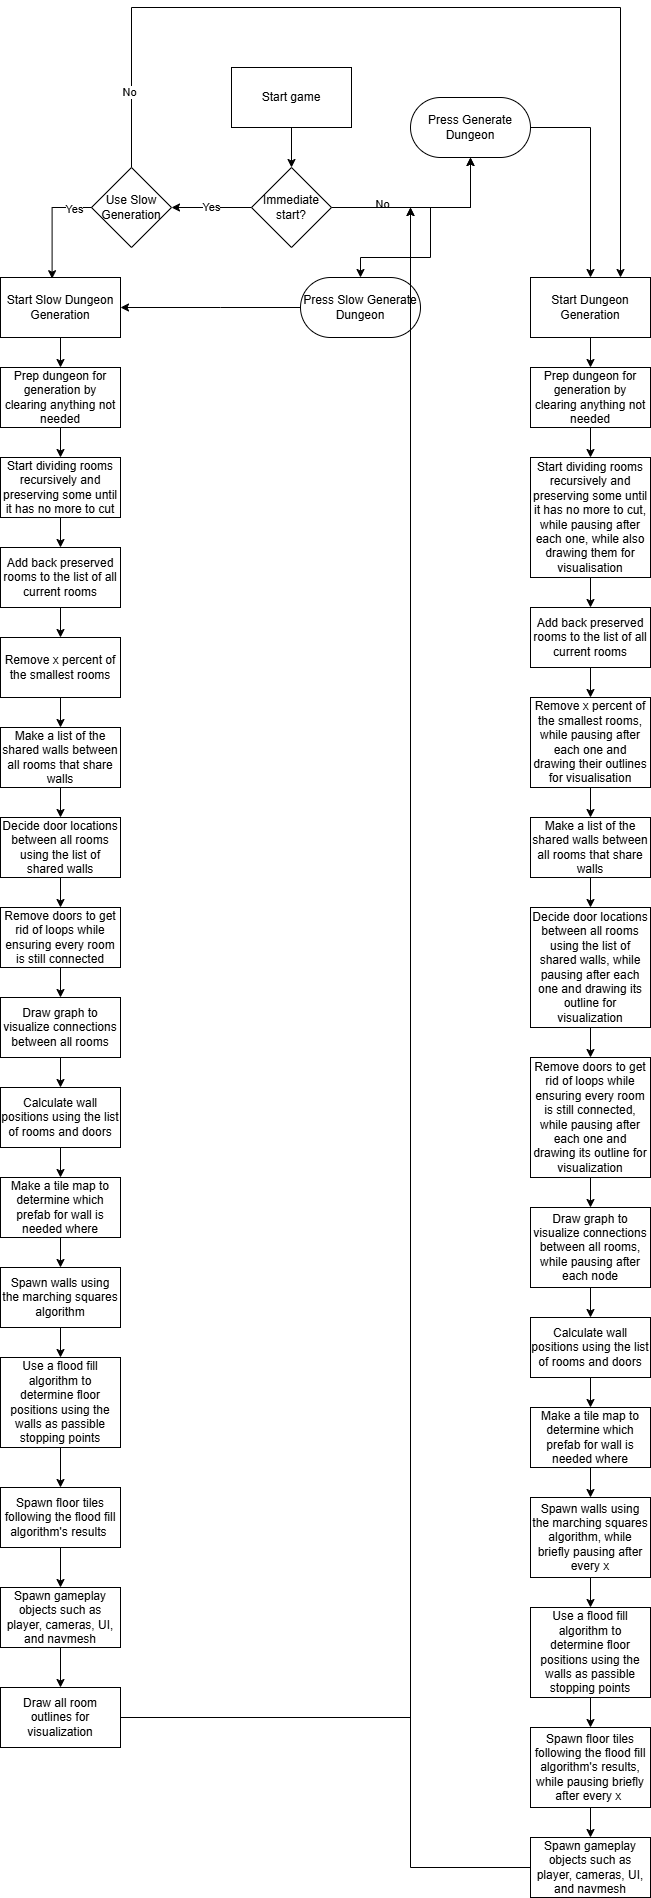

The diagram above was exported from draw.io. Its source (the exported page's mxGraphModel, read from the mxfile embedded in the PNG):
<mxGraphModel dx="985" dy="670" grid="1" gridSize="10" guides="1" tooltips="1" connect="1" arrows="1" fold="1" page="1" pageScale="1" pageWidth="827" pageHeight="1169" math="0" shadow="0">
  <root>
    <mxCell id="0" />
    <mxCell id="1" parent="0" />
    <mxCell id="_qQnyqumidA3C3AsMvJj-3" edge="1" parent="1" source="_qQnyqumidA3C3AsMvJj-1" style="edgeStyle=orthogonalEdgeStyle;rounded=0;orthogonalLoop=1;jettySize=auto;html=1;" target="_qQnyqumidA3C3AsMvJj-2" value="">
      <mxGeometry relative="1" as="geometry" />
    </mxCell>
    <mxCell id="_qQnyqumidA3C3AsMvJj-1" parent="1" style="rounded=0;whiteSpace=wrap;html=1;" value="Start game" vertex="1">
      <mxGeometry height="60" width="120" x="320" y="110" as="geometry" />
    </mxCell>
    <mxCell id="_qQnyqumidA3C3AsMvJj-10" edge="1" parent="1" source="_qQnyqumidA3C3AsMvJj-2" style="edgeStyle=orthogonalEdgeStyle;rounded=0;orthogonalLoop=1;jettySize=auto;html=1;" target="_qQnyqumidA3C3AsMvJj-9" value="Yes">
      <mxGeometry relative="1" as="geometry" />
    </mxCell>
    <mxCell id="_qQnyqumidA3C3AsMvJj-17" edge="1" parent="1" source="_qQnyqumidA3C3AsMvJj-2" style="edgeStyle=orthogonalEdgeStyle;rounded=0;orthogonalLoop=1;jettySize=auto;html=1;" target="_qQnyqumidA3C3AsMvJj-16" value="">
      <mxGeometry relative="1" as="geometry" />
    </mxCell>
    <mxCell id="_qQnyqumidA3C3AsMvJj-19" edge="1" parent="1" source="_qQnyqumidA3C3AsMvJj-2" style="edgeStyle=orthogonalEdgeStyle;rounded=0;orthogonalLoop=1;jettySize=auto;html=1;" target="_qQnyqumidA3C3AsMvJj-16" value="No">
      <mxGeometry relative="1" x="-0.4651" y="3" as="geometry">
        <mxPoint as="offset" />
      </mxGeometry>
    </mxCell>
    <mxCell id="_qQnyqumidA3C3AsMvJj-21" edge="1" parent="1" source="_qQnyqumidA3C3AsMvJj-2" style="edgeStyle=orthogonalEdgeStyle;rounded=0;orthogonalLoop=1;jettySize=auto;html=1;exitX=1;exitY=0.5;exitDx=0;exitDy=0;entryX=0.5;entryY=0;entryDx=0;entryDy=0;" target="_qQnyqumidA3C3AsMvJj-20">
      <mxGeometry relative="1" as="geometry">
        <Array as="points">
          <mxPoint x="519" y="250" />
          <mxPoint x="519" y="300" />
        </Array>
      </mxGeometry>
    </mxCell>
    <mxCell id="_qQnyqumidA3C3AsMvJj-2" parent="1" style="rhombus;whiteSpace=wrap;html=1;" value="Immediate start?" vertex="1">
      <mxGeometry height="80" width="80" x="340" y="210" as="geometry" />
    </mxCell>
    <mxCell id="_qQnyqumidA3C3AsMvJj-27" edge="1" parent="1" source="_qQnyqumidA3C3AsMvJj-9" style="edgeStyle=orthogonalEdgeStyle;rounded=0;orthogonalLoop=1;jettySize=auto;html=1;entryX=0.75;entryY=0;entryDx=0;entryDy=0;" target="_qQnyqumidA3C3AsMvJj-22">
      <mxGeometry relative="1" as="geometry">
        <Array as="points">
          <mxPoint x="220" y="50" />
          <mxPoint x="709" y="50" />
        </Array>
        <mxPoint x="249" y="50" as="targetPoint" />
      </mxGeometry>
    </mxCell>
    <mxCell id="_qQnyqumidA3C3AsMvJj-29" connectable="0" parent="_qQnyqumidA3C3AsMvJj-27" style="edgeLabel;html=1;align=center;verticalAlign=middle;resizable=0;points=[];" value="No" vertex="1">
      <mxGeometry relative="1" x="-0.8339" y="3" as="geometry">
        <mxPoint as="offset" />
      </mxGeometry>
    </mxCell>
    <mxCell id="_qQnyqumidA3C3AsMvJj-9" parent="1" style="rhombus;whiteSpace=wrap;html=1;" value="Use Slow Generation" vertex="1">
      <mxGeometry height="80" width="80" x="180" y="210" as="geometry" />
    </mxCell>
    <mxCell id="_qQnyqumidA3C3AsMvJj-34" edge="1" parent="1" source="_qQnyqumidA3C3AsMvJj-16" style="edgeStyle=orthogonalEdgeStyle;rounded=0;orthogonalLoop=1;jettySize=auto;html=1;" target="_qQnyqumidA3C3AsMvJj-22">
      <mxGeometry relative="1" as="geometry">
        <Array as="points">
          <mxPoint x="679" y="170" />
        </Array>
      </mxGeometry>
    </mxCell>
    <mxCell id="_qQnyqumidA3C3AsMvJj-16" parent="1" style="rounded=1;whiteSpace=wrap;html=1;arcSize=50;" value="Press Generate Dungeon" vertex="1">
      <mxGeometry height="60" width="120" x="499" y="140" as="geometry" />
    </mxCell>
    <mxCell id="_qQnyqumidA3C3AsMvJj-24" edge="1" parent="1" source="_qQnyqumidA3C3AsMvJj-20" style="edgeStyle=orthogonalEdgeStyle;rounded=0;orthogonalLoop=1;jettySize=auto;html=1;entryX=1;entryY=0.5;entryDx=0;entryDy=0;" target="_qQnyqumidA3C3AsMvJj-23">
      <mxGeometry relative="1" as="geometry">
        <Array as="points">
          <mxPoint x="309" y="350" />
          <mxPoint x="309" y="350" />
        </Array>
      </mxGeometry>
    </mxCell>
    <mxCell id="_qQnyqumidA3C3AsMvJj-20" parent="1" style="rounded=1;whiteSpace=wrap;html=1;arcSize=50;" value="Press Slow Generate Dungeon" vertex="1">
      <mxGeometry height="60" width="120" x="389" y="320" as="geometry" />
    </mxCell>
    <mxCell id="_qQnyqumidA3C3AsMvJj-33" edge="1" parent="1" source="_qQnyqumidA3C3AsMvJj-22" style="edgeStyle=orthogonalEdgeStyle;rounded=0;orthogonalLoop=1;jettySize=auto;html=1;" target="_qQnyqumidA3C3AsMvJj-32" value="">
      <mxGeometry relative="1" as="geometry" />
    </mxCell>
    <mxCell id="_qQnyqumidA3C3AsMvJj-22" parent="1" style="rounded=0;whiteSpace=wrap;html=1;" value="Start Dungeon Generation" vertex="1">
      <mxGeometry height="60" width="120" x="619" y="320" as="geometry" />
    </mxCell>
    <mxCell id="_qQnyqumidA3C3AsMvJj-31" edge="1" parent="1" source="_qQnyqumidA3C3AsMvJj-23" style="edgeStyle=orthogonalEdgeStyle;rounded=0;orthogonalLoop=1;jettySize=auto;html=1;" target="_qQnyqumidA3C3AsMvJj-30" value="">
      <mxGeometry relative="1" as="geometry" />
    </mxCell>
    <mxCell id="_qQnyqumidA3C3AsMvJj-23" parent="1" style="rounded=0;whiteSpace=wrap;html=1;" value="Start Slow Dungeon Generation" vertex="1">
      <mxGeometry height="60" width="120" x="89" y="320" as="geometry" />
    </mxCell>
    <mxCell id="_qQnyqumidA3C3AsMvJj-25" edge="1" parent="1" source="_qQnyqumidA3C3AsMvJj-9" style="edgeStyle=orthogonalEdgeStyle;rounded=0;orthogonalLoop=1;jettySize=auto;html=1;entryX=0.43;entryY=0.02;entryDx=0;entryDy=0;entryPerimeter=0;" target="_qQnyqumidA3C3AsMvJj-23">
      <mxGeometry relative="1" as="geometry">
        <Array as="points">
          <mxPoint x="141" y="250" />
        </Array>
      </mxGeometry>
    </mxCell>
    <mxCell id="_qQnyqumidA3C3AsMvJj-26" connectable="0" parent="_qQnyqumidA3C3AsMvJj-25" style="edgeLabel;html=1;align=center;verticalAlign=middle;resizable=0;points=[];" value="Yes" vertex="1">
      <mxGeometry relative="1" x="-0.6662" y="1" as="geometry">
        <mxPoint as="offset" />
      </mxGeometry>
    </mxCell>
    <mxCell id="_qQnyqumidA3C3AsMvJj-36" edge="1" parent="1" source="_qQnyqumidA3C3AsMvJj-30" style="edgeStyle=orthogonalEdgeStyle;rounded=0;orthogonalLoop=1;jettySize=auto;html=1;" target="_qQnyqumidA3C3AsMvJj-35" value="">
      <mxGeometry relative="1" as="geometry" />
    </mxCell>
    <mxCell id="_qQnyqumidA3C3AsMvJj-30" parent="1" style="whiteSpace=wrap;html=1;rounded=0;" value="Prep dungeon for generation by clearing anything not needed" vertex="1">
      <mxGeometry height="60" width="120" x="89" y="410" as="geometry" />
    </mxCell>
    <mxCell id="_qQnyqumidA3C3AsMvJj-90" edge="1" parent="1" source="_qQnyqumidA3C3AsMvJj-32" style="edgeStyle=orthogonalEdgeStyle;rounded=0;orthogonalLoop=1;jettySize=auto;html=1;" target="_qQnyqumidA3C3AsMvJj-64" value="">
      <mxGeometry relative="1" as="geometry" />
    </mxCell>
    <mxCell id="_qQnyqumidA3C3AsMvJj-32" parent="1" style="whiteSpace=wrap;html=1;rounded=0;" value="Prep dungeon for generation by clearing anything not needed" vertex="1">
      <mxGeometry height="60" width="120" x="619" y="410" as="geometry" />
    </mxCell>
    <mxCell id="_qQnyqumidA3C3AsMvJj-38" edge="1" parent="1" source="_qQnyqumidA3C3AsMvJj-35" style="edgeStyle=orthogonalEdgeStyle;rounded=0;orthogonalLoop=1;jettySize=auto;html=1;" target="_qQnyqumidA3C3AsMvJj-37" value="">
      <mxGeometry relative="1" as="geometry" />
    </mxCell>
    <mxCell id="_qQnyqumidA3C3AsMvJj-35" parent="1" style="whiteSpace=wrap;html=1;rounded=0;" value="Start dividing rooms recursively and preserving some until it has no more to cut" vertex="1">
      <mxGeometry height="60" width="120" x="89" y="500" as="geometry" />
    </mxCell>
    <mxCell id="_qQnyqumidA3C3AsMvJj-40" edge="1" parent="1" source="_qQnyqumidA3C3AsMvJj-37" style="edgeStyle=orthogonalEdgeStyle;rounded=0;orthogonalLoop=1;jettySize=auto;html=1;" target="_qQnyqumidA3C3AsMvJj-39" value="">
      <mxGeometry relative="1" as="geometry" />
    </mxCell>
    <mxCell id="_qQnyqumidA3C3AsMvJj-37" parent="1" style="whiteSpace=wrap;html=1;rounded=0;" value="Add back preserved rooms to the list of all current&amp;nbsp;&lt;span style=&quot;background-color: transparent; color: light-dark(rgb(0, 0, 0), rgb(255, 255, 255));&quot;&gt;rooms&lt;/span&gt;" vertex="1">
      <mxGeometry height="60" width="120" x="89" y="590" as="geometry" />
    </mxCell>
    <mxCell id="_qQnyqumidA3C3AsMvJj-42" edge="1" parent="1" source="_qQnyqumidA3C3AsMvJj-39" style="edgeStyle=orthogonalEdgeStyle;rounded=0;orthogonalLoop=1;jettySize=auto;html=1;" target="_qQnyqumidA3C3AsMvJj-41" value="">
      <mxGeometry relative="1" as="geometry" />
    </mxCell>
    <mxCell id="_qQnyqumidA3C3AsMvJj-39" parent="1" style="whiteSpace=wrap;html=1;rounded=0;" value="Remove x percent of the smallest rooms" vertex="1">
      <mxGeometry height="60" width="120" x="89" y="680" as="geometry" />
    </mxCell>
    <mxCell id="_qQnyqumidA3C3AsMvJj-44" edge="1" parent="1" source="_qQnyqumidA3C3AsMvJj-41" style="edgeStyle=orthogonalEdgeStyle;rounded=0;orthogonalLoop=1;jettySize=auto;html=1;" target="_qQnyqumidA3C3AsMvJj-43" value="">
      <mxGeometry relative="1" as="geometry" />
    </mxCell>
    <mxCell id="_qQnyqumidA3C3AsMvJj-41" parent="1" style="whiteSpace=wrap;html=1;rounded=0;" value="Make a list of the shared walls between all rooms that share walls" vertex="1">
      <mxGeometry height="60" width="120" x="89" y="770" as="geometry" />
    </mxCell>
    <mxCell id="_qQnyqumidA3C3AsMvJj-46" edge="1" parent="1" source="_qQnyqumidA3C3AsMvJj-43" style="edgeStyle=orthogonalEdgeStyle;rounded=0;orthogonalLoop=1;jettySize=auto;html=1;" target="_qQnyqumidA3C3AsMvJj-45" value="">
      <mxGeometry relative="1" as="geometry" />
    </mxCell>
    <mxCell id="_qQnyqumidA3C3AsMvJj-43" parent="1" style="whiteSpace=wrap;html=1;rounded=0;" value="Decide door locations between all rooms using the list of shared walls" vertex="1">
      <mxGeometry height="60" width="120" x="89" y="860" as="geometry" />
    </mxCell>
    <mxCell id="_qQnyqumidA3C3AsMvJj-48" edge="1" parent="1" source="_qQnyqumidA3C3AsMvJj-45" style="edgeStyle=orthogonalEdgeStyle;rounded=0;orthogonalLoop=1;jettySize=auto;html=1;" target="_qQnyqumidA3C3AsMvJj-47" value="">
      <mxGeometry relative="1" as="geometry" />
    </mxCell>
    <mxCell id="_qQnyqumidA3C3AsMvJj-45" parent="1" style="whiteSpace=wrap;html=1;rounded=0;" value="Remove doors to get rid of loops while ensuring every room is still connected" vertex="1">
      <mxGeometry height="60" width="120" x="89" y="950" as="geometry" />
    </mxCell>
    <mxCell id="_qQnyqumidA3C3AsMvJj-50" edge="1" parent="1" source="_qQnyqumidA3C3AsMvJj-47" style="edgeStyle=orthogonalEdgeStyle;rounded=0;orthogonalLoop=1;jettySize=auto;html=1;" target="_qQnyqumidA3C3AsMvJj-49" value="">
      <mxGeometry relative="1" as="geometry" />
    </mxCell>
    <mxCell id="_qQnyqumidA3C3AsMvJj-47" parent="1" style="whiteSpace=wrap;html=1;rounded=0;" value="Draw graph to visualize connections between all rooms" vertex="1">
      <mxGeometry height="60" width="120" x="89" y="1040" as="geometry" />
    </mxCell>
    <mxCell id="_qQnyqumidA3C3AsMvJj-52" edge="1" parent="1" source="_qQnyqumidA3C3AsMvJj-49" style="edgeStyle=orthogonalEdgeStyle;rounded=0;orthogonalLoop=1;jettySize=auto;html=1;" target="_qQnyqumidA3C3AsMvJj-51" value="">
      <mxGeometry relative="1" as="geometry" />
    </mxCell>
    <mxCell id="_qQnyqumidA3C3AsMvJj-49" parent="1" style="whiteSpace=wrap;html=1;rounded=0;" value="Calculate wall positions using the list of rooms and doors" vertex="1">
      <mxGeometry height="60" width="120" x="89" y="1130" as="geometry" />
    </mxCell>
    <mxCell id="_qQnyqumidA3C3AsMvJj-54" edge="1" parent="1" source="_qQnyqumidA3C3AsMvJj-51" style="edgeStyle=orthogonalEdgeStyle;rounded=0;orthogonalLoop=1;jettySize=auto;html=1;" target="_qQnyqumidA3C3AsMvJj-53" value="">
      <mxGeometry relative="1" as="geometry" />
    </mxCell>
    <mxCell id="_qQnyqumidA3C3AsMvJj-51" parent="1" style="whiteSpace=wrap;html=1;rounded=0;" value="Make a tile map to determine which prefab for wall is needed where" vertex="1">
      <mxGeometry height="60" width="120" x="89" y="1220" as="geometry" />
    </mxCell>
    <mxCell id="_qQnyqumidA3C3AsMvJj-56" edge="1" parent="1" source="_qQnyqumidA3C3AsMvJj-53" style="edgeStyle=orthogonalEdgeStyle;rounded=0;orthogonalLoop=1;jettySize=auto;html=1;" target="_qQnyqumidA3C3AsMvJj-55" value="">
      <mxGeometry relative="1" as="geometry" />
    </mxCell>
    <mxCell id="_qQnyqumidA3C3AsMvJj-53" parent="1" style="whiteSpace=wrap;html=1;rounded=0;" value="Spawn walls using the marching squares algorithm" vertex="1">
      <mxGeometry height="60" width="120" x="89" y="1310" as="geometry" />
    </mxCell>
    <mxCell id="_qQnyqumidA3C3AsMvJj-58" edge="1" parent="1" source="_qQnyqumidA3C3AsMvJj-55" style="edgeStyle=orthogonalEdgeStyle;rounded=0;orthogonalLoop=1;jettySize=auto;html=1;" target="_qQnyqumidA3C3AsMvJj-57" value="">
      <mxGeometry relative="1" as="geometry" />
    </mxCell>
    <mxCell id="_qQnyqumidA3C3AsMvJj-55" parent="1" style="whiteSpace=wrap;html=1;rounded=0;" value="Use a flood fill algorithm to determine floor positions using the walls as passible stopping points" vertex="1">
      <mxGeometry height="90" width="120" x="89" y="1400" as="geometry" />
    </mxCell>
    <mxCell id="_qQnyqumidA3C3AsMvJj-60" edge="1" parent="1" source="_qQnyqumidA3C3AsMvJj-57" style="edgeStyle=orthogonalEdgeStyle;rounded=0;orthogonalLoop=1;jettySize=auto;html=1;" target="_qQnyqumidA3C3AsMvJj-59" value="">
      <mxGeometry relative="1" as="geometry" />
    </mxCell>
    <mxCell id="_qQnyqumidA3C3AsMvJj-57" parent="1" style="whiteSpace=wrap;html=1;rounded=0;" value="Spawn floor tiles following the flood fill algorithm's results&amp;nbsp;" vertex="1">
      <mxGeometry height="60" width="120" x="89" y="1530" as="geometry" />
    </mxCell>
    <mxCell id="_qQnyqumidA3C3AsMvJj-62" edge="1" parent="1" source="_qQnyqumidA3C3AsMvJj-59" style="edgeStyle=orthogonalEdgeStyle;rounded=0;orthogonalLoop=1;jettySize=auto;html=1;" target="_qQnyqumidA3C3AsMvJj-61" value="">
      <mxGeometry relative="1" as="geometry" />
    </mxCell>
    <mxCell id="_qQnyqumidA3C3AsMvJj-59" parent="1" style="whiteSpace=wrap;html=1;rounded=0;" value="Spawn gameplay objects such as player, cameras, UI, and navmesh" vertex="1">
      <mxGeometry height="60" width="120" x="89" y="1630" as="geometry" />
    </mxCell>
    <mxCell id="_qQnyqumidA3C3AsMvJj-93" edge="1" parent="1" source="_qQnyqumidA3C3AsMvJj-61" style="edgeStyle=orthogonalEdgeStyle;rounded=0;orthogonalLoop=1;jettySize=auto;html=1;">
      <mxGeometry relative="1" as="geometry">
        <mxPoint x="499" y="250" as="targetPoint" />
      </mxGeometry>
    </mxCell>
    <mxCell id="_qQnyqumidA3C3AsMvJj-61" parent="1" style="whiteSpace=wrap;html=1;rounded=0;" value="Draw all room outlines for visualization" vertex="1">
      <mxGeometry height="60" width="120" x="89" y="1730" as="geometry" />
    </mxCell>
    <mxCell id="_qQnyqumidA3C3AsMvJj-63" edge="1" parent="1" source="_qQnyqumidA3C3AsMvJj-64" style="edgeStyle=orthogonalEdgeStyle;rounded=0;orthogonalLoop=1;jettySize=auto;html=1;" target="_qQnyqumidA3C3AsMvJj-66" value="">
      <mxGeometry relative="1" as="geometry" />
    </mxCell>
    <mxCell id="_qQnyqumidA3C3AsMvJj-64" parent="1" style="whiteSpace=wrap;html=1;rounded=0;" value="Start dividing rooms recursively and preserving some until it has no more to cut, while pausing after each one, while also drawing them for visualisation" vertex="1">
      <mxGeometry height="120" width="120" x="619" y="500" as="geometry" />
    </mxCell>
    <mxCell id="_qQnyqumidA3C3AsMvJj-65" edge="1" parent="1" source="_qQnyqumidA3C3AsMvJj-66" style="edgeStyle=orthogonalEdgeStyle;rounded=0;orthogonalLoop=1;jettySize=auto;html=1;" target="_qQnyqumidA3C3AsMvJj-68" value="">
      <mxGeometry relative="1" as="geometry" />
    </mxCell>
    <mxCell id="_qQnyqumidA3C3AsMvJj-66" parent="1" style="whiteSpace=wrap;html=1;rounded=0;" value="Add back preserved rooms to the list of all current&amp;nbsp;&lt;span style=&quot;background-color: transparent; color: light-dark(rgb(0, 0, 0), rgb(255, 255, 255));&quot;&gt;rooms&lt;/span&gt;" vertex="1">
      <mxGeometry height="60" width="120" x="619" y="650" as="geometry" />
    </mxCell>
    <mxCell id="_qQnyqumidA3C3AsMvJj-67" edge="1" parent="1" source="_qQnyqumidA3C3AsMvJj-68" style="edgeStyle=orthogonalEdgeStyle;rounded=0;orthogonalLoop=1;jettySize=auto;html=1;" target="_qQnyqumidA3C3AsMvJj-70" value="">
      <mxGeometry relative="1" as="geometry" />
    </mxCell>
    <mxCell id="_qQnyqumidA3C3AsMvJj-68" parent="1" style="whiteSpace=wrap;html=1;rounded=0;" value="Remove x percent of the smallest rooms, while pausing after each one and drawing their outlines for visualisation" vertex="1">
      <mxGeometry height="90" width="120" x="619" y="740" as="geometry" />
    </mxCell>
    <mxCell id="_qQnyqumidA3C3AsMvJj-69" edge="1" parent="1" source="_qQnyqumidA3C3AsMvJj-70" style="edgeStyle=orthogonalEdgeStyle;rounded=0;orthogonalLoop=1;jettySize=auto;html=1;" target="_qQnyqumidA3C3AsMvJj-72" value="">
      <mxGeometry relative="1" as="geometry" />
    </mxCell>
    <mxCell id="_qQnyqumidA3C3AsMvJj-70" parent="1" style="whiteSpace=wrap;html=1;rounded=0;" value="Make a list of the shared walls between all rooms that share walls" vertex="1">
      <mxGeometry height="60" width="120" x="619" y="860" as="geometry" />
    </mxCell>
    <mxCell id="_qQnyqumidA3C3AsMvJj-71" edge="1" parent="1" source="_qQnyqumidA3C3AsMvJj-72" style="edgeStyle=orthogonalEdgeStyle;rounded=0;orthogonalLoop=1;jettySize=auto;html=1;" target="_qQnyqumidA3C3AsMvJj-74" value="">
      <mxGeometry relative="1" as="geometry" />
    </mxCell>
    <mxCell id="_qQnyqumidA3C3AsMvJj-72" parent="1" style="whiteSpace=wrap;html=1;rounded=0;" value="Decide door locations between all rooms using the list of shared walls, while pausing after each one and drawing its outline for visualization" vertex="1">
      <mxGeometry height="120" width="120" x="619" y="950" as="geometry" />
    </mxCell>
    <mxCell id="_qQnyqumidA3C3AsMvJj-91" edge="1" parent="1" source="_qQnyqumidA3C3AsMvJj-74" style="edgeStyle=orthogonalEdgeStyle;rounded=0;orthogonalLoop=1;jettySize=auto;html=1;" target="_qQnyqumidA3C3AsMvJj-76" value="">
      <mxGeometry relative="1" as="geometry" />
    </mxCell>
    <mxCell id="_qQnyqumidA3C3AsMvJj-74" parent="1" style="whiteSpace=wrap;html=1;rounded=0;" value="Remove doors to get rid of loops while ensuring every room is still connected, while pausing after each one and drawing its outline for visualization" vertex="1">
      <mxGeometry height="120" width="120" x="619" y="1100" as="geometry" />
    </mxCell>
    <mxCell id="_qQnyqumidA3C3AsMvJj-75" edge="1" parent="1" source="_qQnyqumidA3C3AsMvJj-76" style="edgeStyle=orthogonalEdgeStyle;rounded=0;orthogonalLoop=1;jettySize=auto;html=1;" target="_qQnyqumidA3C3AsMvJj-78" value="">
      <mxGeometry relative="1" as="geometry" />
    </mxCell>
    <mxCell id="_qQnyqumidA3C3AsMvJj-76" parent="1" style="whiteSpace=wrap;html=1;rounded=0;" value="Draw graph to visualize connections between all rooms, while pausing after each node" vertex="1">
      <mxGeometry height="80" width="120" x="619" y="1250" as="geometry" />
    </mxCell>
    <mxCell id="_qQnyqumidA3C3AsMvJj-77" edge="1" parent="1" source="_qQnyqumidA3C3AsMvJj-78" style="edgeStyle=orthogonalEdgeStyle;rounded=0;orthogonalLoop=1;jettySize=auto;html=1;" target="_qQnyqumidA3C3AsMvJj-80" value="">
      <mxGeometry relative="1" as="geometry" />
    </mxCell>
    <mxCell id="_qQnyqumidA3C3AsMvJj-78" parent="1" style="whiteSpace=wrap;html=1;rounded=0;" value="Calculate wall positions using the list of rooms and doors" vertex="1">
      <mxGeometry height="60" width="120" x="619" y="1360" as="geometry" />
    </mxCell>
    <mxCell id="_qQnyqumidA3C3AsMvJj-79" edge="1" parent="1" source="_qQnyqumidA3C3AsMvJj-80" style="edgeStyle=orthogonalEdgeStyle;rounded=0;orthogonalLoop=1;jettySize=auto;html=1;" target="_qQnyqumidA3C3AsMvJj-82" value="">
      <mxGeometry relative="1" as="geometry" />
    </mxCell>
    <mxCell id="_qQnyqumidA3C3AsMvJj-80" parent="1" style="whiteSpace=wrap;html=1;rounded=0;" value="Make a tile map to determine which prefab for wall is needed where" vertex="1">
      <mxGeometry height="60" width="120" x="619" y="1450" as="geometry" />
    </mxCell>
    <mxCell id="_qQnyqumidA3C3AsMvJj-81" edge="1" parent="1" source="_qQnyqumidA3C3AsMvJj-82" style="edgeStyle=orthogonalEdgeStyle;rounded=0;orthogonalLoop=1;jettySize=auto;html=1;" target="_qQnyqumidA3C3AsMvJj-84" value="">
      <mxGeometry relative="1" as="geometry" />
    </mxCell>
    <mxCell id="_qQnyqumidA3C3AsMvJj-82" parent="1" style="whiteSpace=wrap;html=1;rounded=0;" value="Spawn walls using the marching squares algorithm, while briefly pausing after every x" vertex="1">
      <mxGeometry height="80" width="120" x="619" y="1540" as="geometry" />
    </mxCell>
    <mxCell id="_qQnyqumidA3C3AsMvJj-92" edge="1" parent="1" source="_qQnyqumidA3C3AsMvJj-84" style="edgeStyle=orthogonalEdgeStyle;rounded=0;orthogonalLoop=1;jettySize=auto;html=1;" target="_qQnyqumidA3C3AsMvJj-86" value="">
      <mxGeometry relative="1" as="geometry" />
    </mxCell>
    <mxCell id="_qQnyqumidA3C3AsMvJj-84" parent="1" style="whiteSpace=wrap;html=1;rounded=0;" value="Use a flood fill algorithm to determine floor positions using the walls as passible stopping points" vertex="1">
      <mxGeometry height="90" width="120" x="619" y="1650" as="geometry" />
    </mxCell>
    <mxCell id="_qQnyqumidA3C3AsMvJj-85" edge="1" parent="1" source="_qQnyqumidA3C3AsMvJj-86" style="edgeStyle=orthogonalEdgeStyle;rounded=0;orthogonalLoop=1;jettySize=auto;html=1;" target="_qQnyqumidA3C3AsMvJj-88" value="">
      <mxGeometry relative="1" as="geometry" />
    </mxCell>
    <mxCell id="_qQnyqumidA3C3AsMvJj-86" parent="1" style="whiteSpace=wrap;html=1;rounded=0;" value="Spawn floor tiles following the flood fill algorithm's results, while pausing briefly after every x&amp;nbsp;" vertex="1">
      <mxGeometry height="80" width="120" x="619" y="1770" as="geometry" />
    </mxCell>
    <mxCell id="_qQnyqumidA3C3AsMvJj-94" edge="1" parent="1" source="_qQnyqumidA3C3AsMvJj-88" style="edgeStyle=orthogonalEdgeStyle;rounded=0;orthogonalLoop=1;jettySize=auto;html=1;">
      <mxGeometry relative="1" as="geometry">
        <mxPoint x="499" y="250" as="targetPoint" />
      </mxGeometry>
    </mxCell>
    <mxCell id="_qQnyqumidA3C3AsMvJj-88" parent="1" style="whiteSpace=wrap;html=1;rounded=0;" value="Spawn gameplay objects such as player, cameras, UI, and navmesh" vertex="1">
      <mxGeometry height="60" width="120" x="619" y="1880" as="geometry" />
    </mxCell>
  </root>
</mxGraphModel>